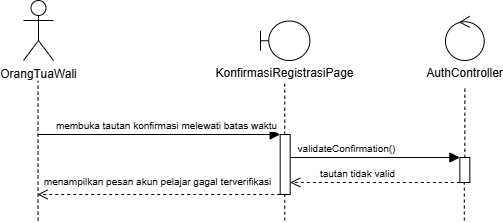

The diagram above was exported from draw.io. Its source (the exported page's mxGraphModel, read from the mxfile embedded in the PNG):
<mxGraphModel dx="598" dy="777" grid="1" gridSize="10" guides="1" tooltips="1" connect="1" arrows="1" fold="1" page="0" pageScale="1" pageWidth="850" pageHeight="1100" math="0" shadow="0">
  <root>
    <mxCell id="0" />
    <mxCell id="1" parent="0" />
    <mxCell id="nN2suuDczKNaj4cGBXtE-1" parent="1" style="shape=umlActor;verticalLabelPosition=bottom;verticalAlign=top;html=1;outlineConnect=0;labelPerimeter=1;" value="OrangTuaWali" vertex="1">
      <mxGeometry height="60" width="30" x="216" y="380" as="geometry" />
    </mxCell>
    <mxCell id="nN2suuDczKNaj4cGBXtE-2" parent="1" style="shape=umlBoundary;whiteSpace=wrap;html=1;" value="" vertex="1">
      <mxGeometry height="39.5" width="49.38" x="453" y="400.5" as="geometry" />
    </mxCell>
    <mxCell id="nN2suuDczKNaj4cGBXtE-3" parent="1" style="text;html=1;whiteSpace=wrap;strokeColor=none;fillColor=none;align=center;verticalAlign=middle;rounded=0;" value="KonfirmasiRegistrasiPage" vertex="1">
      <mxGeometry height="25" width="143" x="406.19" y="440" as="geometry" />
    </mxCell>
    <mxCell id="nN2suuDczKNaj4cGBXtE-4" parent="1" style="ellipse;shape=umlControl;whiteSpace=wrap;html=1;" value="" vertex="1">
      <mxGeometry height="44.24" width="38.71" x="638" y="395.76" as="geometry" />
    </mxCell>
    <mxCell id="nN2suuDczKNaj4cGBXtE-5" parent="1" style="text;html=1;whiteSpace=wrap;strokeColor=none;fillColor=none;align=center;verticalAlign=middle;rounded=0;" value="AuthController" vertex="1">
      <mxGeometry height="25" width="75.14" x="619.78" y="440" as="geometry" />
    </mxCell>
    <mxCell id="nN2suuDczKNaj4cGBXtE-6" edge="1" parent="1" style="endArrow=none;dashed=1;html=1;rounded=0;fontSize=12;defaultLabelBackgroundColor=gap;startSize=8;endSize=8;curved=1;" value="">
      <mxGeometry height="50" relative="1" width="50" as="geometry">
        <mxPoint x="230.53" y="600" as="sourcePoint" />
        <mxPoint x="230.52999999999997" y="460.43" as="targetPoint" />
      </mxGeometry>
    </mxCell>
    <mxCell id="nN2suuDczKNaj4cGBXtE-7" edge="1" parent="1" source="nN2suuDczKNaj4cGBXtE-10" style="endArrow=none;dashed=1;html=1;rounded=0;fontSize=12;defaultLabelBackgroundColor=gap;startSize=8;endSize=8;curved=1;" value="">
      <mxGeometry height="50" relative="1" width="50" as="geometry">
        <mxPoint x="477.19" y="859.5699999999999" as="sourcePoint" />
        <mxPoint x="477.19" y="460" as="targetPoint" />
      </mxGeometry>
    </mxCell>
    <mxCell id="nN2suuDczKNaj4cGBXtE-8" edge="1" parent="1" style="html=1;verticalAlign=bottom;endArrow=block;edgeStyle=sequenceEdgeStyle;libavoidRouting=0;curved=0;rounded=0;fontSize=12;defaultLabelBackgroundColor=gap;startSize=8;endSize=8;" target="nN2suuDczKNaj4cGBXtE-10" value="&lt;font style=&quot;font-size: 10px;&quot;&gt;membuka tautan konfirmasi melewati batas waktu&lt;/font&gt;">
      <mxGeometry relative="1" width="80" x="0.0631" as="geometry">
        <mxPoint as="offset" />
        <Array as="points">
          <mxPoint x="366" y="514" />
        </Array>
        <mxPoint x="230" y="514" as="sourcePoint" />
        <mxPoint x="469" y="514" as="targetPoint" />
      </mxGeometry>
    </mxCell>
    <mxCell id="nN2suuDczKNaj4cGBXtE-9" edge="1" parent="1" style="endArrow=none;dashed=1;html=1;rounded=0;fontSize=12;defaultLabelBackgroundColor=gap;startSize=8;endSize=8;curved=1;" target="nN2suuDczKNaj4cGBXtE-10" value="">
      <mxGeometry height="50" relative="1" width="50" as="geometry">
        <mxPoint x="477.19" y="600" as="sourcePoint" />
        <mxPoint x="477.19" y="460" as="targetPoint" />
      </mxGeometry>
    </mxCell>
    <mxCell id="nN2suuDczKNaj4cGBXtE-10" parent="1" style="html=1;points=[[0,0,0,0,5],[0,1,0,0,-5],[1,0,0,0,5],[1,1,0,0,-5]];perimeter=orthogonalPerimeter;outlineConnect=0;targetShapes=umlLifeline;portConstraint=eastwest;newEdgeStyle={&quot;edgeStyle&quot;:&quot;sequenceEdgeStyle&quot;,&quot;libavoidRouting&quot;:0,&quot;curved&quot;:0,&quot;rounded&quot;:0};" value="" vertex="1">
      <mxGeometry height="60" width="10" x="472.69" y="514" as="geometry" />
    </mxCell>
    <mxCell id="nN2suuDczKNaj4cGBXtE-12" edge="1" parent="1" source="nN2suuDczKNaj4cGBXtE-15" style="endArrow=none;dashed=1;html=1;rounded=0;fontSize=12;defaultLabelBackgroundColor=gap;startSize=8;endSize=8;curved=1;" target="nN2suuDczKNaj4cGBXtE-5" value="">
      <mxGeometry height="50" relative="1" width="50" as="geometry">
        <mxPoint x="656.85" y="874" as="sourcePoint" />
        <mxPoint x="656.85" y="465" as="targetPoint" />
      </mxGeometry>
    </mxCell>
    <mxCell id="nN2suuDczKNaj4cGBXtE-14" edge="1" parent="1" style="endArrow=none;dashed=1;html=1;rounded=0;fontSize=12;defaultLabelBackgroundColor=gap;startSize=8;endSize=8;curved=1;" target="nN2suuDczKNaj4cGBXtE-15" value="">
      <mxGeometry height="50" relative="1" width="50" as="geometry">
        <mxPoint x="656.85" y="600" as="sourcePoint" />
        <mxPoint x="656.85" y="465" as="targetPoint" />
      </mxGeometry>
    </mxCell>
    <mxCell id="nN2suuDczKNaj4cGBXtE-15" parent="1" style="html=1;points=[[0,0,0,0,5],[0,1,0,0,-5],[1,0,0,0,5],[1,1,0,0,-5]];perimeter=orthogonalPerimeter;outlineConnect=0;targetShapes=umlLifeline;portConstraint=eastwest;newEdgeStyle={&quot;edgeStyle&quot;:&quot;sequenceEdgeStyle&quot;,&quot;libavoidRouting&quot;:0,&quot;curved&quot;:0,&quot;rounded&quot;:0};" value="" vertex="1">
      <mxGeometry height="25" width="10" x="652.36" y="537" as="geometry" />
    </mxCell>
    <mxCell id="nN2suuDczKNaj4cGBXtE-16" edge="1" parent="1" style="html=1;verticalAlign=bottom;endArrow=block;rounded=0;fontSize=12;defaultLabelBackgroundColor=gap;startSize=8;endSize=8;" target="nN2suuDczKNaj4cGBXtE-15" value="&lt;span style=&quot;font-size: 10px;&quot;&gt;validateConfirmation()&lt;/span&gt;">
      <mxGeometry relative="1" width="80" x="-0.3399" as="geometry">
        <mxPoint as="offset" />
        <mxPoint x="482.69000000000005" y="537" as="sourcePoint" />
        <mxPoint x="649" y="537" as="targetPoint" />
      </mxGeometry>
    </mxCell>
    <mxCell id="5lPghsJRSdUDyM1YBt72-1" edge="1" parent="1" source="nN2suuDczKNaj4cGBXtE-15" style="html=1;verticalAlign=bottom;endArrow=open;dashed=1;endSize=8;edgeStyle=sequenceEdgeStyle;libavoidRouting=0;curved=0;rounded=0;fontSize=12;defaultLabelBackgroundColor=gap;" value="&lt;font style=&quot;font-size: 10px;&quot;&gt;tautan tidak valid&lt;/font&gt;">
      <mxGeometry relative="1" x="0.2066" as="geometry">
        <mxPoint as="offset" />
        <Array as="points">
          <mxPoint x="522.6899999999999" y="562" />
        </Array>
        <mxPoint x="562.69" y="562" as="sourcePoint" />
        <mxPoint x="482.69" y="562" as="targetPoint" />
      </mxGeometry>
    </mxCell>
    <mxCell id="5lPghsJRSdUDyM1YBt72-2" edge="1" parent="1" style="html=1;verticalAlign=bottom;endArrow=open;dashed=1;endSize=8;edgeStyle=sequenceEdgeStyle;libavoidRouting=0;curved=0;rounded=0;fontSize=12;defaultLabelBackgroundColor=gap;" value="&lt;font style=&quot;font-size: 10px;&quot;&gt;menampilkan pesan akun pelajar gagal terverifikasi&lt;/font&gt;">
      <mxGeometry relative="1" x="0.0111" y="-4" as="geometry">
        <mxPoint as="offset" />
        <Array as="points">
          <mxPoint x="388.03499999999997" y="574" />
        </Array>
        <mxPoint x="472.68999999999994" y="574" as="sourcePoint" />
        <mxPoint x="230" y="574" as="targetPoint" />
      </mxGeometry>
    </mxCell>
  </root>
</mxGraphModel>